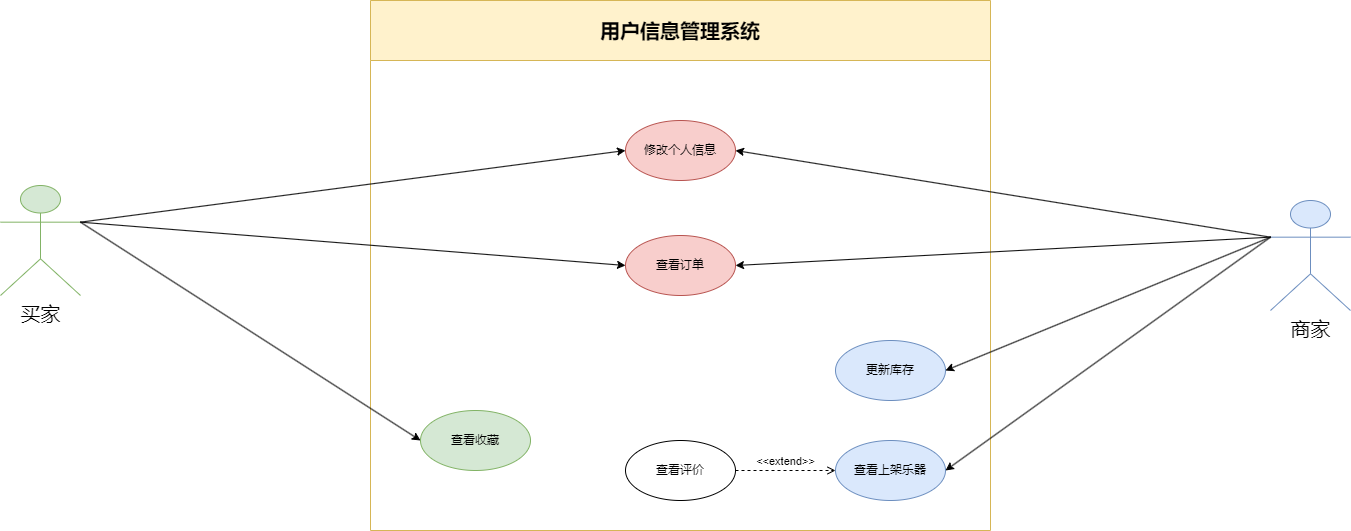

The diagram above was exported from draw.io. Its source (the exported page's mxGraphModel, read from the mxfile embedded in the PNG):
<mxGraphModel dx="1539" dy="-349" grid="1" gridSize="10" guides="1" tooltips="1" connect="1" arrows="1" fold="1" page="1" pageScale="1" pageWidth="827" pageHeight="1169" math="0" shadow="0">
  <root>
    <mxCell id="0" />
    <mxCell id="1" parent="0" />
    <mxCell id="aR8XhT_5A84DSSFkVJA_-1" value="&lt;span style=&quot;font-size: 20px;&quot;&gt;买家&lt;/span&gt;" style="shape=umlActor;verticalLabelPosition=bottom;verticalAlign=top;html=1;outlineConnect=0;fillColor=#d5e8d4;strokeColor=#82b366;" parent="1" vertex="1">
      <mxGeometry x="-290" y="2205" width="80" height="110" as="geometry" />
    </mxCell>
    <mxCell id="aR8XhT_5A84DSSFkVJA_-148" value="&lt;span style=&quot;font-size: 20px;&quot;&gt;商家&lt;/span&gt;" style="shape=umlActor;verticalLabelPosition=bottom;verticalAlign=top;html=1;outlineConnect=0;fillColor=#dae8fc;strokeColor=#6c8ebf;" parent="1" vertex="1">
      <mxGeometry x="980" y="2220" width="80" height="110" as="geometry" />
    </mxCell>
    <mxCell id="aR8XhT_5A84DSSFkVJA_-160" value="&lt;span style=&quot;font-size: 20px;&quot;&gt;用户信息管理系统&lt;/span&gt;" style="swimlane;whiteSpace=wrap;html=1;fillColor=#fff2cc;strokeColor=#d6b656;startSize=60;" parent="1" vertex="1">
      <mxGeometry x="80" y="2020" width="620" height="530" as="geometry" />
    </mxCell>
    <mxCell id="aR8XhT_5A84DSSFkVJA_-183" value="修改个人信息" style="ellipse;whiteSpace=wrap;html=1;fillColor=#f8cecc;strokeColor=#b85450;" parent="aR8XhT_5A84DSSFkVJA_-160" vertex="1">
      <mxGeometry x="255" y="120" width="110" height="60" as="geometry" />
    </mxCell>
    <mxCell id="aR8XhT_5A84DSSFkVJA_-186" value="查看收藏" style="ellipse;whiteSpace=wrap;html=1;fillColor=#d5e8d4;strokeColor=#82b366;" parent="aR8XhT_5A84DSSFkVJA_-160" vertex="1">
      <mxGeometry x="50" y="410" width="110" height="60" as="geometry" />
    </mxCell>
    <mxCell id="aR8XhT_5A84DSSFkVJA_-187" value="查看上架乐器" style="ellipse;whiteSpace=wrap;html=1;fillColor=#dae8fc;strokeColor=#6c8ebf;" parent="aR8XhT_5A84DSSFkVJA_-160" vertex="1">
      <mxGeometry x="465" y="440" width="110" height="60" as="geometry" />
    </mxCell>
    <mxCell id="aR8XhT_5A84DSSFkVJA_-190" value="查看评价" style="ellipse;whiteSpace=wrap;html=1;" parent="aR8XhT_5A84DSSFkVJA_-160" vertex="1">
      <mxGeometry x="255" y="440" width="110" height="60" as="geometry" />
    </mxCell>
    <mxCell id="aR8XhT_5A84DSSFkVJA_-191" value="&amp;lt;&amp;lt;extend&amp;gt;&amp;gt;" style="html=1;verticalAlign=bottom;labelBackgroundColor=none;endArrow=open;endFill=0;dashed=1;rounded=0;exitX=1;exitY=0.5;exitDx=0;exitDy=0;entryX=0;entryY=0.5;entryDx=0;entryDy=0;" parent="aR8XhT_5A84DSSFkVJA_-160" source="aR8XhT_5A84DSSFkVJA_-190" target="aR8XhT_5A84DSSFkVJA_-187" edge="1">
      <mxGeometry width="160" relative="1" as="geometry">
        <mxPoint x="415" y="290" as="sourcePoint" />
        <mxPoint x="575" y="290" as="targetPoint" />
      </mxGeometry>
    </mxCell>
    <mxCell id="MVdd3VHZMVlyABes8CFx-1" value="查看订单" style="ellipse;whiteSpace=wrap;html=1;fillColor=#f8cecc;strokeColor=#b85450;" parent="aR8XhT_5A84DSSFkVJA_-160" vertex="1">
      <mxGeometry x="255" y="235" width="110" height="60" as="geometry" />
    </mxCell>
    <mxCell id="MVdd3VHZMVlyABes8CFx-2" value="更新库存" style="ellipse;whiteSpace=wrap;html=1;fillColor=#dae8fc;strokeColor=#6c8ebf;" parent="aR8XhT_5A84DSSFkVJA_-160" vertex="1">
      <mxGeometry x="465" y="340" width="110" height="60" as="geometry" />
    </mxCell>
    <mxCell id="aR8XhT_5A84DSSFkVJA_-192" value="" style="endArrow=classic;html=1;rounded=0;entryX=0;entryY=0.5;entryDx=0;entryDy=0;exitX=1;exitY=0.3333333333333333;exitDx=0;exitDy=0;exitPerimeter=0;" parent="1" source="aR8XhT_5A84DSSFkVJA_-1" target="aR8XhT_5A84DSSFkVJA_-183" edge="1">
      <mxGeometry width="50" height="50" relative="1" as="geometry">
        <mxPoint x="-180" y="2990" as="sourcePoint" />
        <mxPoint x="-130" y="2940" as="targetPoint" />
      </mxGeometry>
    </mxCell>
    <mxCell id="aR8XhT_5A84DSSFkVJA_-195" value="" style="endArrow=classic;html=1;rounded=0;entryX=0;entryY=0.5;entryDx=0;entryDy=0;exitX=1;exitY=0.3333333333333333;exitDx=0;exitDy=0;exitPerimeter=0;" parent="1" source="aR8XhT_5A84DSSFkVJA_-1" target="MVdd3VHZMVlyABes8CFx-1" edge="1">
      <mxGeometry width="50" height="50" relative="1" as="geometry">
        <mxPoint x="-370" y="3200" as="sourcePoint" />
        <mxPoint x="130" y="2370" as="targetPoint" />
      </mxGeometry>
    </mxCell>
    <mxCell id="aR8XhT_5A84DSSFkVJA_-196" value="" style="endArrow=classic;html=1;rounded=0;entryX=0;entryY=0.5;entryDx=0;entryDy=0;exitX=1;exitY=0.3333333333333333;exitDx=0;exitDy=0;exitPerimeter=0;" parent="1" source="aR8XhT_5A84DSSFkVJA_-1" target="aR8XhT_5A84DSSFkVJA_-186" edge="1">
      <mxGeometry width="50" height="50" relative="1" as="geometry">
        <mxPoint x="-420" y="3150" as="sourcePoint" />
        <mxPoint x="-370" y="3100" as="targetPoint" />
      </mxGeometry>
    </mxCell>
    <mxCell id="aR8XhT_5A84DSSFkVJA_-197" value="" style="endArrow=classic;html=1;rounded=0;entryX=1;entryY=0.5;entryDx=0;entryDy=0;exitX=0;exitY=0.3333333333333333;exitDx=0;exitDy=0;exitPerimeter=0;" parent="1" source="aR8XhT_5A84DSSFkVJA_-148" target="aR8XhT_5A84DSSFkVJA_-183" edge="1">
      <mxGeometry width="50" height="50" relative="1" as="geometry">
        <mxPoint x="1210" y="2250" as="sourcePoint" />
        <mxPoint x="970" y="3020" as="targetPoint" />
      </mxGeometry>
    </mxCell>
    <mxCell id="aR8XhT_5A84DSSFkVJA_-198" value="" style="endArrow=classic;html=1;rounded=0;entryX=1;entryY=0.5;entryDx=0;entryDy=0;exitX=0;exitY=0.3333333333333333;exitDx=0;exitDy=0;exitPerimeter=0;" parent="1" source="aR8XhT_5A84DSSFkVJA_-148" target="aR8XhT_5A84DSSFkVJA_-187" edge="1">
      <mxGeometry width="50" height="50" relative="1" as="geometry">
        <mxPoint x="1209.333251953125" y="2380" as="sourcePoint" />
        <mxPoint x="1040" y="3050" as="targetPoint" />
      </mxGeometry>
    </mxCell>
    <mxCell id="aR8XhT_5A84DSSFkVJA_-199" value="" style="endArrow=classic;html=1;rounded=0;entryX=1;entryY=0.5;entryDx=0;entryDy=0;exitX=0;exitY=0.3333333333333333;exitDx=0;exitDy=0;exitPerimeter=0;" parent="1" source="aR8XhT_5A84DSSFkVJA_-148" target="MVdd3VHZMVlyABes8CFx-1" edge="1">
      <mxGeometry width="50" height="50" relative="1" as="geometry">
        <mxPoint x="970" y="3260" as="sourcePoint" />
        <mxPoint x="670" y="2370" as="targetPoint" />
      </mxGeometry>
    </mxCell>
    <mxCell id="MVdd3VHZMVlyABes8CFx-3" value="" style="endArrow=classic;html=1;rounded=0;entryX=1;entryY=0.5;entryDx=0;entryDy=0;exitX=0;exitY=0.3333333333333333;exitDx=0;exitDy=0;exitPerimeter=0;" parent="1" source="aR8XhT_5A84DSSFkVJA_-148" target="MVdd3VHZMVlyABes8CFx-2" edge="1">
      <mxGeometry width="50" height="50" relative="1" as="geometry">
        <mxPoint x="970" y="2260" as="sourcePoint" />
        <mxPoint x="665" y="2500" as="targetPoint" />
      </mxGeometry>
    </mxCell>
  </root>
</mxGraphModel>